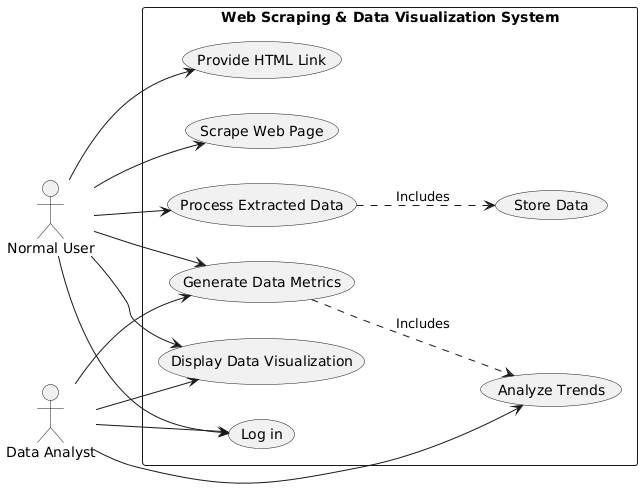

The diagram above was rendered by PlantUML. Its source (embedded in the PNG):
@startuml
left to right direction

actor "Normal User" as NU
actor "Data Analyst" as DA

rectangle "Web Scraping & Data Visualization System" {
    NU --> (Provide HTML Link)
    NU --> (Scrape Web Page)
    NU --> (Process Extracted Data)
    NU --> (Generate Data Metrics)
    NU --> (Display Data Visualization)
    NU --> (Log in)
    
    DA --> (Generate Data Metrics)
    DA --> (Display Data Visualization)
    DA --> (Analyze Trends)
    DA --> (Log in)

    (Process Extracted Data) ..> (Store Data) : Includes
    (Generate Data Metrics) ..> (Analyze Trends) : Includes
}
@enduml